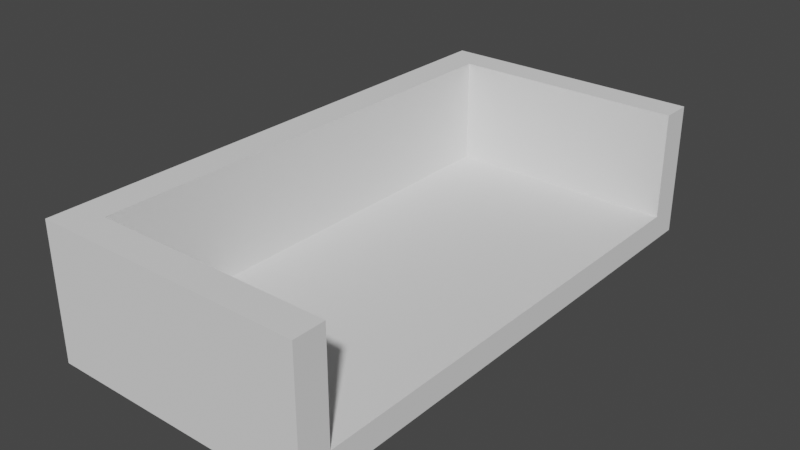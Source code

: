 # Source: Vehical.blend  (saved by Blender 2.80.75; exported with 4.5.12 LTS)
import bpy
from mathutils import Matrix  # noqa: F401  (used for matrix-valued properties, if any)

bpy.ops.wm.read_factory_settings(use_empty=True)
scene = bpy.context.scene
scene.name = 'Scene'

# ---- collections
col_sides = bpy.data.collections.new('Sides'); scene.collection.children.link(col_sides)
col_door = bpy.data.collections.new('Door'); scene.collection.children.link(col_door)
col_floor = bpy.data.collections.new('Floor'); scene.collection.children.link(col_floor)
col_side_2 = bpy.data.collections.new('Side-2'); scene.collection.children.link(col_side_2)

# ---- world
world_world = bpy.data.worlds.new('World'); scene.world = world_world
world_world.use_nodes = True; world_world.node_tree.nodes.clear()
_N = world_world.node_tree.nodes; _L = world_world.node_tree.links
n0 = _N.new('ShaderNodeOutputWorld'); n0.name = 'World Output'; n0.location = (300, 300)
n1 = _N.new('ShaderNodeBackground'); n1.name = 'Background'; n1.location = (10, 300)
n1.inputs[0].default_value = (0.05088, 0.05088, 0.05088, 1.0)
_L.new(n1.outputs[0], n0.inputs[0])
n0.is_active_output = True
world_world.color = (0.05088, 0.05088, 0.05088)
world_world.use_sun_shadow = False
world_world.sun_shadow_jitter_overblur = 0.0

# ---- meshes
me_plane = bpy.data.meshes.new('Plane')
me_plane.from_pydata([(-1.0, 1.0, 0.0), (1.0, 1.0, 0.0), (-1.0, 0.8837, 0.0), (1.0, 0.8837, 0.0), (-0.7547, 1.0, 0.0), (-0.7547, 0.8837, 0.0), (-1.0, -0.3426, 0.0), (-0.7547, -0.3426, 0.0), (1.0, 0.8837, 0.8), (1.0, 1.0, 0.8), (-0.7547, 1.0, 0.8), (-1.0, 1.0, 0.8), (-1.0, 0.8837, 0.8), (-0.7547, 0.8837, 0.8), (-0.7547, -0.3426, 0.8), (-1.0, -0.3426, 0.8)], [], [(5, 4, 1, 3), (6, 2, 5, 7), (2, 0, 4, 5), (15, 14, 13, 12), (13, 8, 9, 10), (12, 13, 10, 11), (6, 7, 14, 15), (3, 1, 9, 8), (2, 6, 15, 12), (4, 0, 11, 10), (1, 4, 10, 9), (0, 2, 12, 11), (5, 3, 8, 13), (7, 5, 13, 14)])
_uv = me_plane.uv_layers.new(name='UVMap')
_uv.uv.foreach_set('vector', [0.5, 0.6667, 0.5, 1.0, 1.0, 1.0, 1.0, 0.6667, 0.0, 0.5556, 0.0, 0.6667, 0.5, 0.6667, 0.5, 0.5556, 0.0, 0.6667, 0.0, 1.0, 0.5, 1.0, 0.5, 0.6667, 0.0, 0.5556, 0.5, 0.5556, 0.5, 0.6667, 0.0, 0.6667, 0.5, 0.6667, 1.0, 0.6667, 1.0, 1.0, 0.5, 1.0, 0.0, 0.6667, 0.5, 0.6667, 0.5, 1.0, 0.0, 1.0, 0.0, 0.5556, 0.5, 0.5556, 0.5, 0.5556, 0.0, 0.5556, 1.0, 0.6667, 1.0, 1.0, 1.0, 1.0, 1.0, 0.6667, 0.0, 0.6667, 0.0, 0.5556, 0.0, 0.5556, 0.0, 0.6667, 0.5, 1.0, 0.0, 1.0, 0.0, 1.0, 0.5, 1.0, 1.0, 1.0, 0.5, 1.0, 0.5, 1.0, 1.0, 1.0, 0.0, 1.0, 0.0, 0.6667, 0.0, 0.6667, 0.0, 1.0, 0.5, 0.6667, 1.0, 0.6667, 1.0, 0.6667, 0.5, 0.6667, 0.5, 0.5556, 0.5, 0.6667, 0.5, 0.6667, 0.5, 0.5556])
me_plane.use_remesh_preserve_volume = False
me_plane.use_remesh_preserve_attributes = False
me_plane.use_mirror_vertex_groups = False
me_plane.update()
me_plane_002 = bpy.data.meshes.new('Plane.002')
me_plane_002.from_pydata([(-0.7547, -0.3426, 0.8), (-0.7547, -0.6681, 0.8), (-1.0, -0.3426, 0.0), (-1.0, -0.6681, 0.0), (-1.0, -0.6681, 0.8), (-1.0, -0.3426, 0.8), (-0.7547, -0.6681, 0.0), (-0.7547, -0.3426, 0.0)], [], [(6, 7, 0, 1), (7, 2, 5, 0), (3, 6, 1, 4), (3, 2, 7, 6), (2, 3, 4, 5), (4, 1, 0, 5)])
_uv = me_plane_002.uv_layers.new(name='UVMap')
_uv.uv.foreach_set('vector', [0.5, 0.4444, 0.5, 0.5556, 0.5, 0.5556, 0.5, 0.4444, 0.5, 0.5556, 0.0, 0.5556, 0.0, 0.5556, 0.5, 0.5556, 0.0, 0.4444, 0.5, 0.4444, 0.5, 0.4444, 0.0, 0.4444, 0.0, 0.4444, 0.0, 0.5556, 0.5, 0.5556, 0.5, 0.4444, 0.0, 0.5556, 0.0, 0.4444, 0.0, 0.4444, 0.0, 0.5556, 0.0, 0.4444, 0.5, 0.4444, 0.5, 0.5556, 0.0, 0.5556])
me_plane_002.use_remesh_preserve_volume = False
me_plane_002.use_remesh_preserve_attributes = False
me_plane_002.use_mirror_vertex_groups = False
me_plane_002.update()
me_plane_004 = bpy.data.meshes.new('Plane.004')
me_plane_004.from_pydata([(-1.0, -1.0, 0.0), (1.0, -1.0, 0.0), (-1.0, 1.0, 0.0), (1.0, 1.0, 0.0), (-1.0, 0.8837, 0.0), (-1.0, -0.8837, 0.0), (1.0, -0.8837, 0.0), (1.0, 0.8837, 0.0), (-0.7547, -1.0, 0.0), (-0.7547, 1.0, 0.0), (-0.7547, -0.8837, 0.0), (-0.7547, 0.8837, 0.0), (-1.0, -0.3426, 0.0), (-1.0, -0.6681, 0.0), (1.0, -0.6681, 0.0), (1.0, -0.3426, 0.0), (-0.7547, -0.6681, 0.0), (-0.7547, -0.3426, 0.0), (-1.0, -0.8837, 0.2), (-1.0, -1.0, 0.2), (-0.7547, -1.0, 0.2), (1.0, -1.0, 0.2), (1.0, 0.8837, 0.2), (1.0, 1.0, 0.2), (-0.7547, 1.0, 0.2), (-1.0, 1.0, 0.2), (-1.0, 0.8837, 0.2), (-1.0, -0.6681, 0.2), (1.0, -0.8837, 0.2), (1.0, -0.3426, 0.2), (-0.7547, -0.8837, 0.2), (-0.7547, 0.8837, 0.2), (-0.7547, -0.3426, 0.2), (-1.0, -0.3426, 0.2), (1.0, -0.6681, 0.2), (-0.7547, -0.6681, 0.2)], [], [(11, 9, 3, 7), (8, 10, 6, 1), (17, 11, 7, 15), (12, 4, 11, 17), (0, 5, 10, 8), (4, 2, 9, 11), (5, 13, 16, 10), (13, 12, 17, 16), (10, 16, 14, 6), (16, 17, 15, 14), (31, 22, 23, 24), (20, 21, 28, 30), (32, 29, 22, 31), (33, 32, 31, 26), (19, 20, 30, 18), (26, 31, 24, 25), (18, 30, 35, 27), (27, 35, 32, 33), (30, 28, 34, 35), (35, 34, 29, 32), (7, 3, 23, 22), (4, 12, 33, 26), (0, 8, 20, 19), (9, 2, 25, 24), (12, 13, 27, 33), (3, 9, 24, 23), (2, 4, 26, 25), (6, 14, 34, 28), (13, 5, 18, 27), (14, 15, 29, 34), (1, 6, 28, 21), (15, 7, 22, 29), (5, 0, 19, 18), (8, 1, 21, 20)])
_uv = me_plane_004.uv_layers.new(name='UVMap')
_uv.uv.foreach_set('vector', [0.5, 0.6667, 0.5, 1.0, 1.0, 1.0, 1.0, 0.6667, 0.5, 0.0, 0.5, 0.3333, 1.0, 0.3333, 1.0, 0.0, 0.5, 0.5556, 0.5, 0.6667, 1.0, 0.6667, 1.0, 0.5556, 0.0, 0.5556, 0.0, 0.6667, 0.5, 0.6667, 0.5, 0.5556, 0.0, 0.0, 0.0, 0.3333, 0.5, 0.3333, 0.5, 0.0, 0.0, 0.6667, 0.0, 1.0, 0.5, 1.0, 0.5, 0.6667, 0.0, 0.3333, 0.0, 0.4444, 0.5, 0.4444, 0.5, 0.3333, 0.0, 0.4444, 0.0, 0.5556, 0.5, 0.5556, 0.5, 0.4444, 0.5, 0.3333, 0.5, 0.4444, 1.0, 0.4444, 1.0, 0.3333, 0.5, 0.4444, 0.5, 0.5556, 1.0, 0.5556, 1.0, 0.4444, 0.5, 0.6667, 1.0, 0.6667, 1.0, 1.0, 0.5, 1.0, 0.5, 0.0, 1.0, 0.0, 1.0, 0.3333, 0.5, 0.3333, 0.5, 0.5556, 1.0, 0.5556, 1.0, 0.6667, 0.5, 0.6667, 0.0, 0.5556, 0.5, 0.5556, 0.5, 0.6667, 0.0, 0.6667, 0.0, 0.0, 0.5, 0.0, 0.5, 0.3333, 0.0, 0.3333, 0.0, 0.6667, 0.5, 0.6667, 0.5, 1.0, 0.0, 1.0, 0.0, 0.3333, 0.5, 0.3333, 0.5, 0.4444, 0.0, 0.4444, 0.0, 0.4444, 0.5, 0.4444, 0.5, 0.5556, 0.0, 0.5556, 0.5, 0.3333, 1.0, 0.3333, 1.0, 0.4444, 0.5, 0.4444, 0.5, 0.4444, 1.0, 0.4444, 1.0, 0.5556, 0.5, 0.5556, 1.0, 0.6667, 1.0, 1.0, 1.0, 1.0, 1.0, 0.6667, 0.0, 0.6667, 0.0, 0.5556, 0.0, 0.5556, 0.0, 0.6667, 0.0, 0.0, 0.5, 0.0, 0.5, 0.0, 0.0, 0.0, 0.5, 1.0, 0.0, 1.0, 0.0, 1.0, 0.5, 1.0, 0.0, 0.5556, 0.0, 0.4444, 0.0, 0.4444, 0.0, 0.5556, 1.0, 1.0, 0.5, 1.0, 0.5, 1.0, 1.0, 1.0, 0.0, 1.0, 0.0, 0.6667, 0.0, 0.6667, 0.0, 1.0, 1.0, 0.3333, 1.0, 0.4444, 1.0, 0.4444, 1.0, 0.3333, 0.0, 0.4444, 0.0, 0.3333, 0.0, 0.3333, 0.0, 0.4444, 1.0, 0.4444, 1.0, 0.5556, 1.0, 0.5556, 1.0, 0.4444, 1.0, 0.0, 1.0, 0.3333, 1.0, 0.3333, 1.0, 0.0, 1.0, 0.5556, 1.0, 0.6667, 1.0, 0.6667, 1.0, 0.5556, 0.0, 0.3333, 0.0, 0.0, 0.0, 0.0, 0.0, 0.3333, 0.5, 0.0, 1.0, 0.0, 1.0, 0.0, 0.5, 0.0])
me_plane_004.use_remesh_preserve_volume = False
me_plane_004.use_remesh_preserve_attributes = False
me_plane_004.use_mirror_vertex_groups = False
me_plane_004.update()
me_plane_001 = bpy.data.meshes.new('Plane.001')
me_plane_001.from_pydata([(-1.0, -1.0, 0.0), (1.0, -1.0, 0.0), (-1.0, -0.8837, 0.0), (1.0, -0.8837, 0.0), (-0.7547, -1.0, 0.0), (-0.7547, -0.8837, 0.0), (-1.0, -0.6681, 0.0), (-1.0, -1.0, 0.8), (-1.0, -0.8837, 0.8), (-0.7547, -0.6681, 0.0), (-0.7547, -1.0, 0.8), (1.0, -1.0, 0.8), (-1.0, -0.6681, 0.8), (1.0, -0.8837, 0.8), (-0.7547, -0.8837, 0.8), (-0.7547, -0.6681, 0.8)], [], [(4, 5, 3, 1), (7, 10, 14, 8), (0, 2, 5, 4), (2, 6, 9, 5), (10, 11, 13, 14), (8, 14, 15, 12), (0, 4, 10, 7), (3, 5, 14, 13), (6, 2, 8, 12), (1, 3, 13, 11), (5, 9, 15, 14), (2, 0, 7, 8), (9, 6, 12, 15), (4, 1, 11, 10)])
_uv = me_plane_001.uv_layers.new(name='UVMap')
_uv.uv.foreach_set('vector', [0.5, 0.0, 0.5, 0.3333, 1.0, 0.3333, 1.0, 0.0, 0.0, 0.0, 0.5, 0.0, 0.5, 0.3333, 0.0, 0.3333, 0.0, 0.0, 0.0, 0.3333, 0.5, 0.3333, 0.5, 0.0, 0.0, 0.3333, 0.0, 0.4444, 0.5, 0.4444, 0.5, 0.3333, 0.5, 0.0, 1.0, 0.0, 1.0, 0.3333, 0.5, 0.3333, 0.0, 0.3333, 0.5, 0.3333, 0.5, 0.4444, 0.0, 0.4444, 0.0, 0.0, 0.5, 0.0, 0.5, 0.0, 0.0, 0.0, 1.0, 0.3333, 0.5, 0.3333, 0.5, 0.3333, 1.0, 0.3333, 0.0, 0.4444, 0.0, 0.3333, 0.0, 0.3333, 0.0, 0.4444, 1.0, 0.0, 1.0, 0.3333, 1.0, 0.3333, 1.0, 0.0, 0.5, 0.3333, 0.5, 0.4444, 0.5, 0.4444, 0.5, 0.3333, 0.0, 0.3333, 0.0, 0.0, 0.0, 0.0, 0.0, 0.3333, 0.5, 0.4444, 0.0, 0.4444, 0.0, 0.4444, 0.5, 0.4444, 0.5, 0.0, 1.0, 0.0, 1.0, 0.0, 0.5, 0.0])
me_plane_001.use_remesh_preserve_volume = False
me_plane_001.use_remesh_preserve_attributes = False
me_plane_001.use_mirror_vertex_groups = False
me_plane_001.update()

# ---- objects
ob_sides = bpy.data.objects.new('Sides', me_plane)
ob_door = bpy.data.objects.new('Door', me_plane_002)
ob_floor = bpy.data.objects.new('Floor', me_plane_004)
ob_sides_2 = bpy.data.objects.new('Sides-2', me_plane_001)

# ---- transforms, parenting, visibility, modifiers, constraints
ob_sides.location = (0.0, 0.0, 0.2)
ob_sides.scale = (1.0, 2.0, 1.0)
ob_sides.lineart.crease_threshold = 0.0
ob_door.location = (0.0, 0.0, 0.2)
ob_door.scale = (1.0, 2.0, 1.0)
ob_door.lineart.crease_threshold = 0.0
ob_floor.location = (0.0, 0.0, 0.0)
ob_floor.scale = (1.0, 2.0, 1.0)
ob_floor.lineart.crease_threshold = 0.0
ob_sides_2.location = (0.0, 0.0, 0.2)
ob_sides_2.scale = (1.0, 2.0, 1.0)
ob_sides_2.lineart.crease_threshold = 0.0

# ---- collection membership
col_sides.objects.link(ob_sides)
col_door.objects.link(ob_door)
col_floor.objects.link(ob_floor)
col_side_2.objects.link(ob_sides_2)

# ---- scene / render settings (as saved in the file)
scene.frame_start = 1; scene.frame_end = 250; scene.frame_set(1)
scene.render.engine = 'BLENDER_EEVEE_NEXT'
scene.cycles.use_denoising = False
scene.cycles.samples = 128
scene.cycles.sampling_pattern = 'TABULATED_SOBOL'
scene.cycles.use_adaptive_sampling = False
scene.cycles.use_light_tree = False
scene.view_settings.view_transform = 'Filmic'
bpy.context.view_layer.update()

# ---- added for rendering (the .blend has no active camera and no usable light): camera, sun
cam_auto = bpy.data.cameras.new('AutoCamera')
cam_auto.lens = 50.0
cam_auto.sensor_width = 36.0
cam_auto.clip_end = 1000.0
ob_auto_camera = bpy.data.objects.new('AutoCamera', cam_auto)
scene.collection.objects.link(ob_auto_camera)
ob_auto_camera.location = (4.23991, -5.08789, 3.89193)
ob_auto_camera.rotation_euler = (1.09748, -7.21219e-08, 0.694738)
scene.camera = ob_auto_camera
light_auto_sun = bpy.data.lights.new('AutoSun', 'SUN')
light_auto_sun.energy = 3.0
light_auto_sun.angle = 0.0523599
ob_auto_sun = bpy.data.objects.new('AutoSun', light_auto_sun)
scene.collection.objects.link(ob_auto_sun)
ob_auto_sun.rotation_euler = (0.872665, 0.174533, 0.523599)
bpy.context.view_layer.update()
